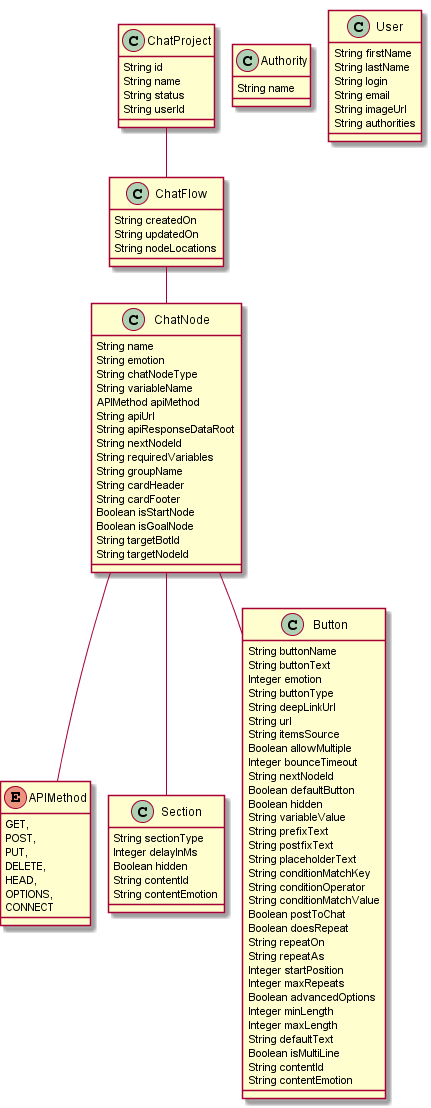

The diagram above was rendered by PlantUML. Its source (embedded in the PNG):
@startuml
	!pragma graphviz_dot jdot
	!pragma syntax class
	enum APIMethod {
		GET, 
		POST, 
		PUT, 
		DELETE, 
		HEAD, 
		OPTIONS, 
		CONNECT 
	}
	class ChatProject  {
		String id
		String name
		String status
		String userId
	}
	class ChatFlow  {
		String createdOn
		String updatedOn
		String nodeLocations
	}
	class ChatNode  {
		String name
		String emotion
		String chatNodeType
		String variableName
		APIMethod apiMethod
		String apiUrl
		String apiResponseDataRoot
		String nextNodeId
		String requiredVariables
		String groupName
		String cardHeader
		String cardFooter
		Boolean isStartNode
		Boolean isGoalNode
		String targetBotId
		String targetNodeId
	}
	ChatNode ..> APIMethod
	class Section  {
		String sectionType
		Integer delayInMs
		Boolean hidden
		String contentId
		String contentEmotion
	}
	class Button  {
		String buttonName
		String buttonText
		Integer emotion
		String buttonType
		String deepLinkUrl
		String url
		String itemsSource
		Boolean allowMultiple
		Integer bounceTimeout
		String nextNodeId
		Boolean defaultButton
		Boolean hidden
		String variableValue
		String prefixText
		String postfixText
		String placeholderText
		String conditionMatchKey
		String conditionOperator
		String conditionMatchValue
		Boolean postToChat
		Boolean doesRepeat
		String repeatOn
		String repeatAs
		Integer startPosition
		Integer maxRepeats
		Boolean advancedOptions
		Integer minLength
		Integer maxLength
		String defaultText
		Boolean isMultiLine
		String contentId
		String contentEmotion
	}
	ChatFlow  "chatNodes 0..1 " --o "0..* "  ChatNode
	ChatNode  "sections 0..1 " --o "0..* "  Section
	ChatNode  "buttons 0..1 " --o "0..* "  Button
	ChatProject  "flow 0..1 " -- "chatProject(id) 0..1 "  ChatFlow
	class Authority  {
		String name
	}
	class User  {
		String firstName
		String lastName
		String login
		String email
		String imageUrl
		String authorities
	}
@enduml